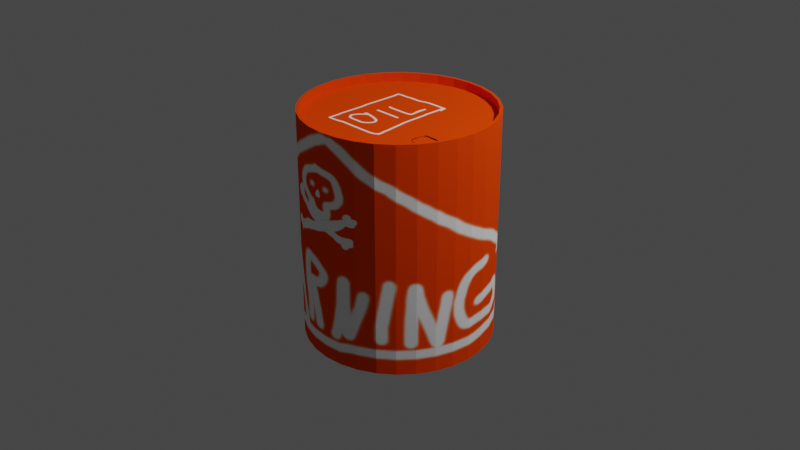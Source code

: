 # Source: barril_esplosive_3D.blend  (saved by Blender 3.0.42; exported with 4.5.12 LTS)
import bpy
from mathutils import Matrix  # noqa: F401  (used for matrix-valued properties, if any)

bpy.ops.wm.read_factory_settings(use_empty=True)
scene = bpy.context.scene
scene.name = 'Scene'

# ---- collections
col_collection = bpy.data.collections.new('Collection'); scene.collection.children.link(col_collection)

# ---- images (referenced by path relative to the original .blend; pixels are not part of the script)
import os
ASSET_DIR = os.environ.get("B2B_ASSET_DIR", "")  # directory of the original .blend (textures are referenced by path, not embedded)
HERE = os.path.dirname(os.path.abspath(__file__))  # packed textures are extracted next to this script under _unpacked/

def load_image(name, relpath, width, height, colorspace="sRGB"):
    """Load a texture the original file referenced (path relative to the .blend, or extracted next to this script)."""
    p = next((c for c in (os.path.join(HERE, relpath), os.path.join(ASSET_DIR, relpath)) if relpath and os.path.exists(c)), "")
    if p:
        img = bpy.data.images.load(p, check_existing=True)
        img.name = name
    else:  # same state as the original file: an image datablock whose file is absent (Cycles renders it pink)
        img = bpy.data.images.new(name, width, height)
        img.source = "FILE"
        img.filepath = "//" + (relpath or name)
    img.colorspace_settings.name = colorspace
    return img
img_barrel = load_image('barrel', '_unpacked/barrel.43fa0965.png', 1024, 1024, 'sRGB')

# ---- materials (node trees are filled in below, after node groups)
mat_material_001 = bpy.data.materials.new('Material.001')
mat_material_001.use_transparent_shadow = False

# ---- material node trees
mat_material_001.use_nodes = True; mat_material_001.node_tree.nodes.clear()
_N = mat_material_001.node_tree.nodes; _L = mat_material_001.node_tree.links
n0 = _N.new('ShaderNodeOutputMaterial'); n0.name = 'Material Output'; n0.location = (300, 300)
n1 = _N.new('ShaderNodeBsdfDiffuse'); n1.name = 'Diffuse BSDF'; n1.location = (10, 300)
n1.inputs[1].default_value = 0.5
n2 = _N.new('ShaderNodeTexImage'); n2.name = 'Image Texture'; n2.location = (-280, 280)
n2.image = img_barrel
_L.new(n1.outputs[0], n0.inputs[0])
_L.new(n2.outputs[0], n1.inputs[0])
n0.is_active_output = True

# ---- world
world_world = bpy.data.worlds.new('World'); scene.world = world_world
world_world.use_nodes = True; world_world.node_tree.nodes.clear()
_N = world_world.node_tree.nodes; _L = world_world.node_tree.links
n0 = _N.new('ShaderNodeOutputWorld'); n0.name = 'World Output'; n0.location = (300, 300)
n1 = _N.new('ShaderNodeBackground'); n1.name = 'Background'; n1.location = (10, 300)
n1.inputs[0].default_value = (0.05088, 0.05088, 0.05088, 1.0)
_L.new(n1.outputs[0], n0.inputs[0])
n0.is_active_output = True
world_world.color = (0.05088, 0.05088, 0.05088)
world_world.use_sun_shadow = False
world_world.sun_shadow_jitter_overblur = 0.0

# ---- cameras
cam_camera = bpy.data.cameras.new('Camera')
cam_camera.clip_end = 100.0
cam_camera.ortho_scale = 7.314

# ---- lights
light_light = bpy.data.lights.new('Light', 'POINT')
light_light.transmission_factor = 0.0
light_light.energy = 1000.0
light_light.shadow_soft_size = 0.1
light_light.shadow_maximum_resolution = 0.006
light_light.use_absolute_resolution = True

# ---- meshes
me_cylinder = bpy.data.meshes.new('Cylinder')
me_cylinder.from_pydata([(0.0, 1.0, -1.0), (-3.852e-09, 0.9697, 1.0), (0.1951, 0.9808, -1.0), (0.1892, 0.9511, 1.0), (0.3827, 0.9239, -1.0), (0.3711, 0.8959, 1.0), (0.5556, 0.8315, -1.0), (0.5388, 0.8063, 1.0), (0.7071, 0.7071, -1.0), (0.6857, 0.6857, 1.0), (0.8315, 0.5556, -1.0), (0.8063, 0.5388, 1.0), (0.9239, 0.3827, -1.0), (0.8959, 0.3711, 1.0), (0.9808, 0.1951, -1.0), (0.9511, 0.1892, 1.0), (1.0, -4.371e-08, -1.0), (0.9697, -4.28e-08, 1.0), (0.9808, -0.1951, -1.0), (0.9511, -0.1892, 1.0), (0.9239, -0.3827, -1.0), (0.8959, -0.3711, 1.0), (0.8315, -0.5556, -1.0), (0.8063, -0.5388, 1.0), (0.7071, -0.7071, -1.0), (0.6857, -0.6857, 1.0), (0.5556, -0.8315, -1.0), (0.5388, -0.8063, 1.0), (0.3827, -0.9239, -1.0), (0.3711, -0.8959, 1.0), (0.1951, -0.9808, -1.0), (0.1892, -0.9511, 1.0), (-8.742e-08, -1.0, -1.0), (-8.561e-08, -0.9697, 1.0), (-0.1951, -0.9808, -1.0), (-0.1892, -0.9511, 1.0), (-0.3827, -0.9239, -1.0), (-0.3711, -0.8959, 1.0), (-0.5556, -0.8315, -1.0), (-0.5388, -0.8063, 1.0), (-0.7071, -0.7071, -1.0), (-0.6857, -0.6857, 1.0), (-0.8315, -0.5556, -1.0), (-0.8063, -0.5388, 1.0), (-0.9239, -0.3827, -1.0), (-0.8959, -0.3711, 1.0), (-0.9808, -0.1951, -1.0), (-0.9511, -0.1892, 1.0), (-1.0, 1.192e-08, -1.0), (-0.9697, 1.192e-08, 1.0), (-0.9808, 0.1951, -1.0), (-0.9511, 0.1892, 1.0), (-0.9239, 0.3827, -1.0), (-0.8959, 0.3711, 1.0), (-0.8315, 0.5556, -1.0), (-0.8063, 0.5388, 1.0), (-0.7071, 0.7071, -1.0), (-0.6857, 0.6857, 1.0), (-0.5556, 0.8315, -1.0), (-0.5388, 0.8063, 1.0), (-0.3827, 0.9239, -1.0), (-0.3711, 0.8959, 1.0), (-0.1951, 0.9808, -1.0), (-0.1892, 0.9511, 1.0), (0.1951, 0.9808, 1.0), (0.0, 1.0, 1.0), (0.3827, 0.9239, 1.0), (0.5556, 0.8315, 1.0), (0.7071, 0.7071, 1.0), (0.8315, 0.5556, 1.0), (0.9239, 0.3827, 1.0), (0.9808, 0.1951, 1.0), (1.0, -4.371e-08, 1.0), (0.9808, -0.1951, 1.0), (0.9239, -0.3827, 1.0), (0.8315, -0.5556, 1.0), (0.7071, -0.7071, 1.0), (0.5556, -0.8315, 1.0), (0.3827, -0.9239, 1.0), (0.1951, -0.9808, 1.0), (-8.742e-08, -1.0, 1.0), (-0.1951, -0.9808, 1.0), (-0.3827, -0.9239, 1.0), (-0.5556, -0.8315, 1.0), (-0.7071, -0.7071, 1.0), (-0.8315, -0.5556, 1.0), (-0.9239, -0.3827, 1.0), (-0.9808, -0.1951, 1.0), (-1.0, 1.192e-08, 1.0), (-0.9808, 0.1951, 1.0), (-0.9239, 0.3827, 1.0), (-0.8315, 0.5556, 1.0), (-0.7071, 0.7071, 1.0), (-0.5556, 0.8315, 1.0), (-0.3827, 0.9239, 1.0), (-0.1951, 0.9808, 1.0), (0.1892, 0.9511, 0.9242), (-8.399e-09, 0.9697, 0.9242), (0.3711, 0.8959, 0.9242), (0.5388, 0.8063, 0.9242), (0.6857, 0.6857, 0.9242), (0.8063, 0.5388, 0.9242), (0.8959, 0.3711, 0.9242), (0.9511, 0.1892, 0.9242), (0.9697, -4.28e-08, 0.9242), (0.9511, -0.1892, 0.9242), (0.8959, -0.3711, 0.9242), (0.8063, -0.5388, 0.9242), (0.6857, -0.6857, 0.9242), (0.5388, -0.8063, 0.9242), (0.3711, -0.8959, 0.9242), (0.1892, -0.9511, 0.9242), (-9.016e-08, -0.9697, 0.9242), (-0.1892, -0.9511, 0.9242), (-0.3711, -0.8959, 0.9242), (-0.5388, -0.8063, 0.9242), (-0.6857, -0.6857, 0.9242), (-0.8063, -0.5388, 0.9242), (-0.8959, -0.3711, 0.9242), (-0.9511, -0.1892, 0.9242), (-0.9697, 1.192e-08, 0.9242), (-0.9511, 0.1892, 0.9242), (-0.8959, 0.3711, 0.9242), (-0.8063, 0.5388, 0.9242), (-0.6857, 0.6857, 0.9242), (-0.5388, 0.8063, 0.9242), (-0.3711, 0.8959, 0.9242), (-0.1892, 0.9511, 0.9242)], [], [(0, 65, 64, 2), (2, 64, 66, 4), (4, 66, 67, 6), (6, 67, 68, 8), (8, 68, 69, 10), (10, 69, 70, 12), (12, 70, 71, 14), (14, 71, 72, 16), (16, 72, 73, 18), (18, 73, 74, 20), (20, 74, 75, 22), (22, 75, 76, 24), (24, 76, 77, 26), (26, 77, 78, 28), (28, 78, 79, 30), (30, 79, 80, 32), (32, 80, 81, 34), (34, 81, 82, 36), (36, 82, 83, 38), (38, 83, 84, 40), (40, 84, 85, 42), (42, 85, 86, 44), (44, 86, 87, 46), (46, 87, 88, 48), (48, 88, 89, 50), (50, 89, 90, 52), (52, 90, 91, 54), (54, 91, 92, 56), (56, 92, 93, 58), (58, 93, 94, 60), (45, 43, 117, 118), (60, 94, 95, 62), (62, 95, 65, 0), (0, 2, 4, 6, 8, 10, 12, 14, 16, 18, 20, 22, 24, 26, 28, 30, 32, 34, 36, 38, 40, 42, 44, 46, 48, 50, 52, 54, 56, 58, 60, 62), (1, 3, 64, 65), (3, 5, 66, 64), (5, 7, 67, 66), (7, 9, 68, 67), (9, 11, 69, 68), (11, 13, 70, 69), (13, 15, 71, 70), (15, 17, 72, 71), (17, 19, 73, 72), (19, 21, 74, 73), (21, 23, 75, 74), (23, 25, 76, 75), (25, 27, 77, 76), (27, 29, 78, 77), (29, 31, 79, 78), (31, 33, 80, 79), (33, 35, 81, 80), (35, 37, 82, 81), (37, 39, 83, 82), (39, 41, 84, 83), (41, 43, 85, 84), (43, 45, 86, 85), (45, 47, 87, 86), (47, 49, 88, 87), (49, 51, 89, 88), (51, 53, 90, 89), (53, 55, 91, 90), (55, 57, 92, 91), (57, 59, 93, 92), (59, 61, 94, 93), (61, 63, 95, 94), (63, 1, 65, 95), (96, 97, 127, 126, 125, 124, 123, 122, 121, 120, 119, 118, 117, 116, 115, 114, 113, 112, 111, 110, 109, 108, 107, 106, 105, 104, 103, 102, 101, 100, 99, 98), (19, 17, 104, 105), (47, 45, 118, 119), (21, 19, 105, 106), (49, 47, 119, 120), (23, 21, 106, 107), (51, 49, 120, 121), (25, 23, 107, 108), (53, 51, 121, 122), (27, 25, 108, 109), (55, 53, 122, 123), (29, 27, 109, 110), (3, 1, 97, 96), (57, 55, 123, 124), (31, 29, 110, 111), (5, 3, 96, 98), (59, 57, 124, 125), (33, 31, 111, 112), (7, 5, 98, 99), (61, 59, 125, 126), (35, 33, 112, 113), (9, 7, 99, 100), (63, 61, 126, 127), (37, 35, 113, 114), (11, 9, 100, 101), (1, 63, 127, 97), (39, 37, 114, 115), (13, 11, 101, 102), (41, 39, 115, 116), (15, 13, 102, 103), (43, 41, 116, 117), (17, 15, 103, 104)])
_uv = me_cylinder.uv_layers.new(name='UVMap')
_uv.uv.foreach_set('vector', [1.0, 0.5, 1.0, 1.0, 0.9688, 1.0, 0.9688, 0.5, 0.9688, 0.5, 0.9688, 1.0, 0.9375, 1.0, 0.9375, 0.5, 0.9375, 0.5, 0.9375, 1.0, 0.9062, 1.0, 0.9062, 0.5, 0.9062, 0.5, 0.9062, 1.0, 0.875, 1.0, 0.875, 0.5, 0.875, 0.5, 0.875, 1.0, 0.8438, 1.0, 0.8438, 0.5, 0.8438, 0.5, 0.8438, 1.0, 0.8125, 1.0, 0.8125, 0.5, 0.8125, 0.5, 0.8125, 1.0, 0.7812, 1.0, 0.7812, 0.5, 0.7812, 0.5, 0.7812, 1.0, 0.75, 1.0, 0.75, 0.5, 0.75, 0.5, 0.75, 1.0, 0.7188, 1.0, 0.7188, 0.5, 0.7188, 0.5, 0.7188, 1.0, 0.6875, 1.0, 0.6875, 0.5, 0.6875, 0.5, 0.6875, 1.0, 0.6562, 1.0, 0.6562, 0.5, 0.6562, 0.5, 0.6562, 1.0, 0.625, 1.0, 0.625, 0.5, 0.625, 0.5, 0.625, 1.0, 0.5938, 1.0, 0.5938, 0.5, 0.5938, 0.5, 0.5938, 1.0, 0.5625, 1.0, 0.5625, 0.5, 0.5625, 0.5, 0.5625, 1.0, 0.5312, 1.0, 0.5312, 0.5, 0.5312, 0.5, 0.5312, 1.0, 0.5, 1.0, 0.5, 0.5, 0.5, 0.5, 0.5, 1.0, 0.4688, 1.0, 0.4688, 0.5, 0.4688, 0.5, 0.4688, 1.0, 0.4375, 1.0, 0.4375, 0.5, 0.4375, 0.5, 0.4375, 1.0, 0.4062, 1.0, 0.4062, 0.5, 0.4062, 0.5, 0.4062, 1.0, 0.375, 1.0, 0.375, 0.5, 0.375, 0.5, 0.375, 1.0, 0.3438, 1.0, 0.3438, 0.5, 0.3438, 0.5, 0.3438, 1.0, 0.3125, 1.0, 0.3125, 0.5, 0.3125, 0.5, 0.3125, 1.0, 0.2812, 1.0, 0.2812, 0.5, 0.2812, 0.5, 0.2812, 1.0, 0.25, 1.0, 0.25, 0.5, 0.25, 0.5, 0.25, 1.0, 0.2188, 1.0, 0.2188, 0.5, 0.2188, 0.5, 0.2188, 1.0, 0.1875, 1.0, 0.1875, 0.5, 0.1875, 0.5, 0.1875, 1.0, 0.1562, 1.0, 0.1562, 0.5, 0.1562, 0.5, 0.1562, 1.0, 0.125, 1.0, 0.125, 0.5, 0.125, 0.5, 0.125, 1.0, 0.09375, 1.0, 0.09375, 0.5, 0.09375, 0.5, 0.09375, 1.0, 0.0625, 1.0, 0.0625, 0.5, 0.03498, 0.1609, 0.05649, 0.1207, 0.05649, 0.1207, 0.03498, 0.1609, 0.0625, 0.5, 0.0625, 1.0, 0.03125, 1.0, 0.03125, 0.5, 0.03125, 0.5, 0.03125, 1.0, 0.0, 1.0, 0.0, 0.5, 0.75, 0.49, 0.7968, 0.4854, 0.8418, 0.4717, 0.8833, 0.4496, 0.9197, 0.4197, 0.9496, 0.3833, 0.9717, 0.3418, 0.9854, 0.2968, 0.99, 0.25, 0.9854, 0.2032, 0.9717, 0.1582, 0.9496, 0.1167, 0.9197, 0.08029, 0.8833, 0.05045, 0.8418, 0.02827, 0.7968, 0.01461, 0.75, 0.01, 0.7032, 0.01461, 0.6582, 0.02827, 0.6167, 0.05045, 0.5803, 0.08029, 0.5504, 0.1167, 0.5283, 0.1582, 0.5146, 0.2032, 0.51, 0.25, 0.5146, 0.2968, 0.5283, 0.3418, 0.5504, 0.3833, 0.5803, 0.4197, 0.6167, 0.4496, 0.6582, 0.4717, 0.7032, 0.4854, 0.25, 0.4827, 0.2954, 0.4783, 0.2968, 0.4854, 0.25, 0.49, 0.2954, 0.4783, 0.3391, 0.465, 0.3418, 0.4717, 0.2968, 0.4854, 0.3391, 0.465, 0.3793, 0.4435, 0.3833, 0.4496, 0.3418, 0.4717, 0.3793, 0.4435, 0.4146, 0.4146, 0.4197, 0.4197, 0.3833, 0.4496, 0.4146, 0.4146, 0.4435, 0.3793, 0.4496, 0.3833, 0.4197, 0.4197, 0.4435, 0.3793, 0.465, 0.3391, 0.4717, 0.3418, 0.4496, 0.3833, 0.465, 0.3391, 0.4783, 0.2954, 0.4854, 0.2968, 0.4717, 0.3418, 0.4783, 0.2954, 0.4827, 0.25, 0.49, 0.25, 0.4854, 0.2968, 0.4827, 0.25, 0.4783, 0.2046, 0.4854, 0.2032, 0.49, 0.25, 0.4783, 0.2046, 0.465, 0.1609, 0.4717, 0.1582, 0.4854, 0.2032, 0.465, 0.1609, 0.4435, 0.1207, 0.4496, 0.1167, 0.4717, 0.1582, 0.4435, 0.1207, 0.4146, 0.08543, 0.4197, 0.08029, 0.4496, 0.1167, 0.4146, 0.08543, 0.3793, 0.05649, 0.3833, 0.05045, 0.4197, 0.08029, 0.3793, 0.05649, 0.3391, 0.03498, 0.3418, 0.02827, 0.3833, 0.05045, 0.3391, 0.03498, 0.2954, 0.02174, 0.2968, 0.01461, 0.3418, 0.02827, 0.2954, 0.02174, 0.25, 0.01726, 0.25, 0.01, 0.2968, 0.01461, 0.25, 0.01726, 0.2046, 0.02174, 0.2032, 0.01461, 0.25, 0.01, 0.2046, 0.02174, 0.1609, 0.03498, 0.1582, 0.02827, 0.2032, 0.01461, 0.1609, 0.03498, 0.1207, 0.05649, 0.1167, 0.05045, 0.1582, 0.02827, 0.1207, 0.05649, 0.08543, 0.08543, 0.08029, 0.08029, 0.1167, 0.05045, 0.08543, 0.08543, 0.05649, 0.1207, 0.05045, 0.1167, 0.08029, 0.08029, 0.05649, 0.1207, 0.03498, 0.1609, 0.02827, 0.1582, 0.05045, 0.1167, 0.03498, 0.1609, 0.02174, 0.2046, 0.01461, 0.2032, 0.02827, 0.1582, 0.02174, 0.2046, 0.01726, 0.25, 0.01, 0.25, 0.01461, 0.2032, 0.01726, 0.25, 0.02174, 0.2954, 0.01461, 0.2968, 0.01, 0.25, 0.02174, 0.2954, 0.03498, 0.3391, 0.02827, 0.3418, 0.01461, 0.2968, 0.03498, 0.3391, 0.05649, 0.3793, 0.05045, 0.3833, 0.02827, 0.3418, 0.05649, 0.3793, 0.08543, 0.4146, 0.08029, 0.4197, 0.05045, 0.3833, 0.08543, 0.4146, 0.1207, 0.4435, 0.1167, 0.4496, 0.08029, 0.4197, 0.1207, 0.4435, 0.1609, 0.465, 0.1582, 0.4717, 0.1167, 0.4496, 0.1609, 0.465, 0.2046, 0.4783, 0.2032, 0.4854, 0.1582, 0.4717, 0.2046, 0.4783, 0.25, 0.4827, 0.25, 0.49, 0.2032, 0.4854, 0.2954, 0.4783, 0.25, 0.4827, 0.2046, 0.4783, 0.1609, 0.465, 0.1207, 0.4435, 0.08543, 0.4146, 0.05649, 0.3793, 0.03498, 0.3391, 0.02174, 0.2954, 0.01726, 0.25, 0.02174, 0.2046, 0.03498, 0.1609, 0.05649, 0.1207, 0.08543, 0.08543, 0.1207, 0.05649, 0.1609, 0.03498, 0.2046, 0.02174, 0.25, 0.01726, 0.2954, 0.02174, 0.3391, 0.03498, 0.3793, 0.05649, 0.4146, 0.08543, 0.4435, 0.1207, 0.465, 0.1609, 0.4783, 0.2046, 0.4827, 0.25, 0.4783, 0.2954, 0.465, 0.3391, 0.4435, 0.3793, 0.4146, 0.4146, 0.3793, 0.4435, 0.3391, 0.465, 0.4783, 0.2046, 0.4827, 0.25, 0.4827, 0.25, 0.4783, 0.2046, 0.02174, 0.2046, 0.03498, 0.1609, 0.03498, 0.1609, 0.02174, 0.2046, 0.465, 0.1609, 0.4783, 0.2046, 0.4783, 0.2046, 0.465, 0.1609, 0.01726, 0.25, 0.02174, 0.2046, 0.02174, 0.2046, 0.01726, 0.25, 0.4435, 0.1207, 0.465, 0.1609, 0.465, 0.1609, 0.4435, 0.1207, 0.02174, 0.2954, 0.01726, 0.25, 0.01726, 0.25, 0.02174, 0.2954, 0.4146, 0.08543, 0.4435, 0.1207, 0.4435, 0.1207, 0.4146, 0.08543, 0.03498, 0.3391, 0.02174, 0.2954, 0.02174, 0.2954, 0.03498, 0.3391, 0.3793, 0.05649, 0.4146, 0.08543, 0.4146, 0.08543, 0.3793, 0.05649, 0.05649, 0.3793, 0.03498, 0.3391, 0.03498, 0.3391, 0.05649, 0.3793, 0.3391, 0.03498, 0.3793, 0.05649, 0.3793, 0.05649, 0.3391, 0.03498, 0.2954, 0.4783, 0.25, 0.4827, 0.25, 0.4827, 0.2954, 0.4783, 0.08543, 0.4146, 0.05649, 0.3793, 0.05649, 0.3793, 0.08543, 0.4146, 0.2954, 0.02174, 0.3391, 0.03498, 0.3391, 0.03498, 0.2954, 0.02174, 0.3391, 0.465, 0.2954, 0.4783, 0.2954, 0.4783, 0.3391, 0.465, 0.1207, 0.4435, 0.08543, 0.4146, 0.08543, 0.4146, 0.1207, 0.4435, 0.25, 0.01726, 0.2954, 0.02174, 0.2954, 0.02174, 0.25, 0.01726, 0.3793, 0.4435, 0.3391, 0.465, 0.3391, 0.465, 0.3793, 0.4435, 0.1609, 0.465, 0.1207, 0.4435, 0.1207, 0.4435, 0.1609, 0.465, 0.2046, 0.02174, 0.25, 0.01726, 0.25, 0.01726, 0.2046, 0.02174, 0.4146, 0.4146, 0.3793, 0.4435, 0.3793, 0.4435, 0.4146, 0.4146, 0.2046, 0.4783, 0.1609, 0.465, 0.1609, 0.465, 0.2046, 0.4783, 0.1609, 0.03498, 0.2046, 0.02174, 0.2046, 0.02174, 0.1609, 0.03498, 0.4435, 0.3793, 0.4146, 0.4146, 0.4146, 0.4146, 0.4435, 0.3793, 0.25, 0.4827, 0.2046, 0.4783, 0.2046, 0.4783, 0.25, 0.4827, 0.1207, 0.05649, 0.1609, 0.03498, 0.1609, 0.03498, 0.1207, 0.05649, 0.465, 0.3391, 0.4435, 0.3793, 0.4435, 0.3793, 0.465, 0.3391, 0.08543, 0.08543, 0.1207, 0.05649, 0.1207, 0.05649, 0.08543, 0.08543, 0.4783, 0.2954, 0.465, 0.3391, 0.465, 0.3391, 0.4783, 0.2954, 0.05649, 0.1207, 0.08543, 0.08543, 0.08543, 0.08543, 0.05649, 0.1207, 0.4827, 0.25, 0.4783, 0.2954, 0.4783, 0.2954, 0.4827, 0.25])
me_cylinder.materials.append(mat_material_001)
me_cylinder.use_remesh_fix_poles = True
me_cylinder.use_remesh_preserve_attributes = False
me_cylinder.update()

# ---- objects
ob_light = bpy.data.objects.new('Light', light_light)
ob_camera = bpy.data.objects.new('Camera', cam_camera)
ob_cylinder = bpy.data.objects.new('Cylinder', me_cylinder)

# ---- transforms, parenting, visibility, modifiers, constraints
ob_light.location = (4.076, 1.005, 5.904)
ob_light.rotation_euler = (0.6503, 0.05522, 1.866)
ob_light.lock_rotations_4d = False
ob_light.empty_display_type = 'ARROWS'
ob_light.color = (0.0, 0.0, 0.0, 0.0)
ob_light.lineart.crease_threshold = 0.0
ob_camera.location = (7.359, -6.926, 4.958)
ob_camera.rotation_euler = (1.109, 0.0, 0.8149)
ob_camera.lock_rotations_4d = False
ob_camera.empty_display_type = 'ARROWS'
ob_camera.color = (0.0, 0.0, 0.0, 0.0)
ob_camera.display_type = 'WIRE'
ob_camera.lineart.crease_threshold = 0.0
ob_cylinder.location = (0.0, 0.0, 0.0)
ob_cylinder.scale = (1.0, 1.0, 1.216)

# ---- collection membership
col_collection.objects.link(ob_light)
col_collection.objects.link(ob_camera)
col_collection.objects.link(ob_cylinder)

# ---- scene / render settings (as saved in the file)
scene.camera = ob_camera
scene.frame_start = 1; scene.frame_end = 250; scene.frame_set(1)
scene.render.engine = 'BLENDER_EEVEE_NEXT'
scene.cycles.sampling_pattern = 'TABULATED_SOBOL'
scene.cycles.use_light_tree = False
scene.view_settings.view_transform = 'Filmic'
bpy.context.view_layer.update()
